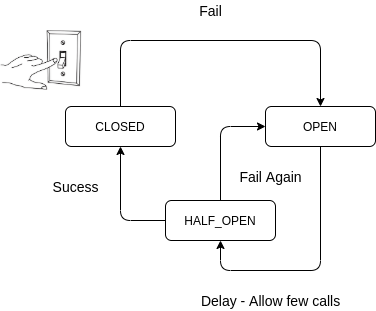

The diagram above was exported from draw.io. Its source (the exported page's mxGraphModel, read from the mxfile embedded in the PNG):
<mxGraphModel dx="1935" dy="2782" grid="1" gridSize="10" guides="1" tooltips="1" connect="1" arrows="1" fold="1" page="1" pageScale="1" pageWidth="827" pageHeight="1169" math="0" shadow="0">
  <root>
    <mxCell id="0" />
    <mxCell id="1" parent="0" />
    <mxCell id="sI5S_PYmn1KrrJCjK9XQ-1" style="edgeStyle=orthogonalEdgeStyle;rounded=1;orthogonalLoop=1;jettySize=auto;html=1;entryX=0.5;entryY=1;entryDx=0;entryDy=0;exitX=0.5;exitY=1;exitDx=0;exitDy=0;" edge="1" parent="1" source="sI5S_PYmn1KrrJCjK9XQ-2" target="sI5S_PYmn1KrrJCjK9XQ-7">
      <mxGeometry relative="1" as="geometry">
        <Array as="points">
          <mxPoint x="-460" y="-1920" />
          <mxPoint x="-560" y="-1920" />
        </Array>
      </mxGeometry>
    </mxCell>
    <mxCell id="sI5S_PYmn1KrrJCjK9XQ-2" value="OPEN" style="rounded=1;whiteSpace=wrap;html=1;" vertex="1" parent="1">
      <mxGeometry x="-515" y="-2084" width="110" height="40" as="geometry" />
    </mxCell>
    <mxCell id="sI5S_PYmn1KrrJCjK9XQ-3" style="edgeStyle=orthogonalEdgeStyle;rounded=1;orthogonalLoop=1;jettySize=auto;html=1;entryX=0.5;entryY=0;entryDx=0;entryDy=0;exitX=0.5;exitY=0;exitDx=0;exitDy=0;" edge="1" parent="1" source="sI5S_PYmn1KrrJCjK9XQ-4" target="sI5S_PYmn1KrrJCjK9XQ-2">
      <mxGeometry relative="1" as="geometry">
        <Array as="points">
          <mxPoint x="-660" y="-2150" />
          <mxPoint x="-460" y="-2150" />
        </Array>
      </mxGeometry>
    </mxCell>
    <mxCell id="sI5S_PYmn1KrrJCjK9XQ-4" value="CLOSED" style="rounded=1;whiteSpace=wrap;html=1;" vertex="1" parent="1">
      <mxGeometry x="-715" y="-2084" width="110" height="40" as="geometry" />
    </mxCell>
    <mxCell id="sI5S_PYmn1KrrJCjK9XQ-5" style="edgeStyle=orthogonalEdgeStyle;rounded=1;orthogonalLoop=1;jettySize=auto;html=1;entryX=0.5;entryY=1;entryDx=0;entryDy=0;exitX=0;exitY=0.5;exitDx=0;exitDy=0;" edge="1" parent="1" source="sI5S_PYmn1KrrJCjK9XQ-7" target="sI5S_PYmn1KrrJCjK9XQ-4">
      <mxGeometry relative="1" as="geometry" />
    </mxCell>
    <mxCell id="sI5S_PYmn1KrrJCjK9XQ-6" style="edgeStyle=orthogonalEdgeStyle;rounded=1;orthogonalLoop=1;jettySize=auto;html=1;entryX=0;entryY=0.5;entryDx=0;entryDy=0;" edge="1" parent="1" source="sI5S_PYmn1KrrJCjK9XQ-7" target="sI5S_PYmn1KrrJCjK9XQ-2">
      <mxGeometry relative="1" as="geometry" />
    </mxCell>
    <mxCell id="sI5S_PYmn1KrrJCjK9XQ-7" value="HALF_OPEN" style="rounded=1;whiteSpace=wrap;html=1;" vertex="1" parent="1">
      <mxGeometry x="-615" y="-1990" width="110" height="40" as="geometry" />
    </mxCell>
    <mxCell id="sI5S_PYmn1KrrJCjK9XQ-8" value="" style="shape=image;verticalLabelPosition=bottom;labelBackgroundColor=#ffffff;verticalAlign=top;aspect=fixed;imageAspect=0;image=https://encrypted-tbn0.gstatic.com/images?q=tbn:ANd9GcSWhCYbWQexCM51j4skIKg8UgP_XwtZ_irZ-BzYSTwF_RGkRbE7yCINlZD-SwzdLuAozXc&amp;usqp=CAU;" vertex="1" parent="1">
      <mxGeometry x="-780" y="-2160" width="81.14" height="60" as="geometry" />
    </mxCell>
    <mxCell id="sI5S_PYmn1KrrJCjK9XQ-9" value="Delay - Allow few calls" style="text;html=1;align=center;verticalAlign=middle;resizable=0;points=[];autosize=1;strokeColor=none;fontSize=14;fontColor=#000000;" vertex="1" parent="1">
      <mxGeometry x="-585" y="-1900" width="150" height="20" as="geometry" />
    </mxCell>
    <mxCell id="sI5S_PYmn1KrrJCjK9XQ-10" value="Fail" style="text;html=1;align=center;verticalAlign=middle;resizable=0;points=[];autosize=1;strokeColor=none;fontSize=14;fontColor=#000000;" vertex="1" parent="1">
      <mxGeometry x="-590" y="-2190" width="40" height="20" as="geometry" />
    </mxCell>
    <mxCell id="sI5S_PYmn1KrrJCjK9XQ-11" value="Sucess" style="text;html=1;align=center;verticalAlign=middle;resizable=0;points=[];autosize=1;strokeColor=none;fontSize=14;fontColor=#000000;" vertex="1" parent="1">
      <mxGeometry x="-735" y="-2014" width="60" height="20" as="geometry" />
    </mxCell>
    <mxCell id="sI5S_PYmn1KrrJCjK9XQ-12" value="Fail Again" style="text;html=1;align=center;verticalAlign=middle;resizable=0;points=[];autosize=1;strokeColor=none;fontSize=14;fontColor=#000000;" vertex="1" parent="1">
      <mxGeometry x="-550" y="-2024" width="80" height="20" as="geometry" />
    </mxCell>
  </root>
</mxGraphModel>